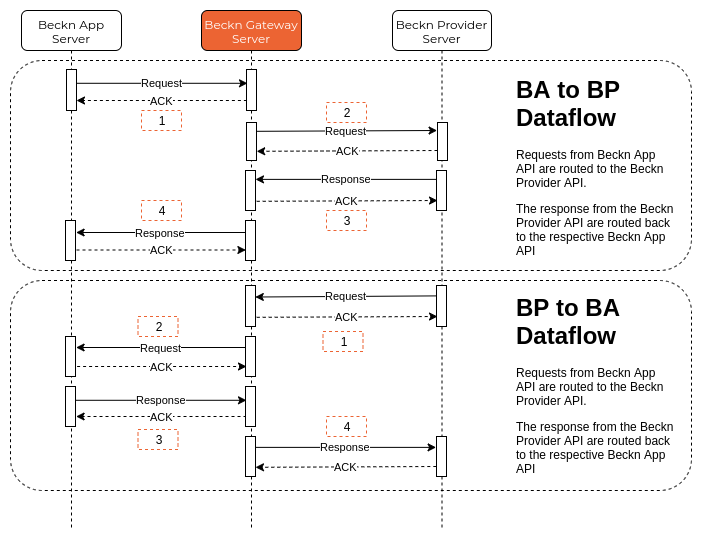

The diagram above was exported from draw.io. Its source (the exported page's mxGraphModel, read from the mxfile embedded in the PNG):
<mxGraphModel dx="1422" dy="757" grid="1" gridSize="10" guides="1" tooltips="1" connect="1" arrows="1" fold="1" page="1" pageScale="1" pageWidth="850" pageHeight="2100" math="0" shadow="0" extFonts="Montserrat^https://fonts.googleapis.com/css?family=Montserrat">
  <root>
    <mxCell id="0" />
    <mxCell id="1" parent="0" />
    <mxCell id="qeZ_1lCM1FppaYXpc6Wn-23" value="" style="rounded=1;whiteSpace=wrap;html=1;dashed=1;fillColor=none;" vertex="1" parent="1">
      <mxGeometry x="89" y="350" width="681" height="210" as="geometry" />
    </mxCell>
    <mxCell id="qeZ_1lCM1FppaYXpc6Wn-22" value="" style="rounded=1;whiteSpace=wrap;html=1;dashed=1;fillColor=none;" vertex="1" parent="1">
      <mxGeometry x="89" y="130" width="681" height="210" as="geometry" />
    </mxCell>
    <mxCell id="qeZ_1lCM1FppaYXpc6Wn-20" value="ACK" style="endArrow=classic;html=1;entryX=0.1;entryY=0.293;entryDx=0;entryDy=0;entryPerimeter=0;exitX=1.06;exitY=0.293;exitDx=0;exitDy=0;exitPerimeter=0;dashed=1;" edge="1" parent="1">
      <mxGeometry width="50" height="50" relative="1" as="geometry">
        <mxPoint x="325.0000000000001" y="486" as="sourcePoint" />
        <mxPoint x="154.6" y="486" as="targetPoint" />
      </mxGeometry>
    </mxCell>
    <mxCell id="JqFQ4U633dLJ_xm4l9GQ-1" value="&lt;font face=&quot;Montserrat&quot;&gt;Beckn App Server&lt;/font&gt;" style="shape=umlLifeline;perimeter=lifelinePerimeter;whiteSpace=wrap;html=1;container=1;collapsible=0;recursiveResize=0;outlineConnect=0;rounded=1;shadow=0;comic=0;labelBackgroundColor=none;strokeColor=#000000;strokeWidth=1;fillColor=#FFFFFF;fontFamily=Verdana;fontSize=12;fontColor=#000000;align=center;" parent="1" vertex="1">
      <mxGeometry x="100" y="80" width="100" height="520" as="geometry" />
    </mxCell>
    <mxCell id="JqFQ4U633dLJ_xm4l9GQ-2" value="&lt;font color=&quot;#ffffff&quot; face=&quot;Montserrat&quot;&gt;Beckn Gateway Server&lt;/font&gt;" style="shape=umlLifeline;perimeter=lifelinePerimeter;whiteSpace=wrap;html=1;container=1;collapsible=0;recursiveResize=0;outlineConnect=0;rounded=1;shadow=0;comic=0;labelBackgroundColor=none;strokeColor=#000000;strokeWidth=1;fillColor=#ec6433ff;fontFamily=Verdana;fontSize=12;fontColor=#000000;align=center;" parent="1" vertex="1">
      <mxGeometry x="280" y="80" width="100" height="520" as="geometry" />
    </mxCell>
    <mxCell id="JqFQ4U633dLJ_xm4l9GQ-3" value="&lt;font face=&quot;Montserrat&quot;&gt;Beckn Provider Server&lt;/font&gt;" style="shape=umlLifeline;perimeter=lifelinePerimeter;whiteSpace=wrap;html=1;container=1;collapsible=0;recursiveResize=0;outlineConnect=0;rounded=1;shadow=0;comic=0;labelBackgroundColor=none;strokeColor=#000000;strokeWidth=1;fillColor=#FFFFFF;fontFamily=Verdana;fontSize=12;fontColor=#000000;align=center;" parent="1" vertex="1">
      <mxGeometry x="471" y="80" width="99" height="520" as="geometry" />
    </mxCell>
    <mxCell id="JqFQ4U633dLJ_xm4l9GQ-25" value="" style="html=1;points=[];perimeter=orthogonalPerimeter;rounded=0;shadow=0;comic=0;labelBackgroundColor=none;strokeColor=#000000;strokeWidth=1;fillColor=#FFFFFF;fontFamily=Verdana;fontSize=12;fontColor=#000000;align=center;" parent="1" vertex="1">
      <mxGeometry x="145" y="139" width="10" height="41" as="geometry" />
    </mxCell>
    <mxCell id="JqFQ4U633dLJ_xm4l9GQ-27" value="" style="html=1;points=[];perimeter=orthogonalPerimeter;rounded=0;shadow=0;comic=0;labelBackgroundColor=none;strokeColor=#000000;strokeWidth=1;fillColor=#FFFFFF;fontFamily=Verdana;fontSize=12;fontColor=#000000;align=center;" parent="1" vertex="1">
      <mxGeometry x="325" y="139" width="10" height="41" as="geometry" />
    </mxCell>
    <mxCell id="JqFQ4U633dLJ_xm4l9GQ-69" value="Request" style="endArrow=classic;html=1;entryX=0.1;entryY=0.293;entryDx=0;entryDy=0;entryPerimeter=0;exitX=1.06;exitY=0.293;exitDx=0;exitDy=0;exitPerimeter=0;" parent="1" edge="1">
      <mxGeometry width="50" height="50" relative="1" as="geometry">
        <mxPoint x="155.5999999999999" y="152.78999999999996" as="sourcePoint" />
        <mxPoint x="326" y="152.78999999999996" as="targetPoint" />
      </mxGeometry>
    </mxCell>
    <mxCell id="JqFQ4U633dLJ_xm4l9GQ-71" value="" style="html=1;points=[];perimeter=orthogonalPerimeter;rounded=0;shadow=0;comic=0;labelBackgroundColor=none;strokeColor=#000000;strokeWidth=1;fillColor=#FFFFFF;fontFamily=Verdana;fontSize=12;fontColor=#000000;align=center;" parent="1" vertex="1">
      <mxGeometry x="325" y="192" width="10" height="38" as="geometry" />
    </mxCell>
    <mxCell id="JqFQ4U633dLJ_xm4l9GQ-72" value="Request" style="endArrow=classic;html=1;exitX=0.98;exitY=0.427;exitDx=0;exitDy=0;exitPerimeter=0;entryX=-0.04;entryY=0.4;entryDx=0;entryDy=0;entryPerimeter=0;" parent="1" edge="1">
      <mxGeometry width="50" height="50" relative="1" as="geometry">
        <mxPoint x="334.79999999999995" y="200.80999999999995" as="sourcePoint" />
        <mxPoint x="515.5999999999999" y="200" as="targetPoint" />
      </mxGeometry>
    </mxCell>
    <mxCell id="JqFQ4U633dLJ_xm4l9GQ-70" value="" style="html=1;points=[];perimeter=orthogonalPerimeter;rounded=0;shadow=0;comic=0;labelBackgroundColor=none;strokeColor=#000000;strokeWidth=1;fillColor=#FFFFFF;fontFamily=Verdana;fontSize=12;fontColor=#000000;align=center;" parent="1" vertex="1">
      <mxGeometry x="516" y="192" width="10" height="38" as="geometry" />
    </mxCell>
    <mxCell id="qeZ_1lCM1FppaYXpc6Wn-13" value="ACK" style="endArrow=classic;html=1;entryX=0.1;entryY=0.293;entryDx=0;entryDy=0;entryPerimeter=0;exitX=1.06;exitY=0.293;exitDx=0;exitDy=0;exitPerimeter=0;dashed=1;" edge="1" parent="1">
      <mxGeometry width="50" height="50" relative="1" as="geometry">
        <mxPoint x="325.4" y="169.99999999999997" as="sourcePoint" />
        <mxPoint x="154.99999999999991" y="169.99999999999997" as="targetPoint" />
      </mxGeometry>
    </mxCell>
    <mxCell id="qeZ_1lCM1FppaYXpc6Wn-15" value="ACK" style="endArrow=classic;html=1;exitX=0.98;exitY=0.427;exitDx=0;exitDy=0;exitPerimeter=0;entryX=-0.04;entryY=0.4;entryDx=0;entryDy=0;entryPerimeter=0;dashed=1;" edge="1" parent="1">
      <mxGeometry width="50" height="50" relative="1" as="geometry">
        <mxPoint x="515.9999999999999" y="220" as="sourcePoint" />
        <mxPoint x="335.19999999999993" y="220.80999999999995" as="targetPoint" />
      </mxGeometry>
    </mxCell>
    <mxCell id="qeZ_1lCM1FppaYXpc6Wn-16" value="ACK" style="endArrow=classic;html=1;exitX=0.98;exitY=0.427;exitDx=0;exitDy=0;exitPerimeter=0;entryX=-0.04;entryY=0.4;entryDx=0;entryDy=0;entryPerimeter=0;dashed=1;" edge="1" parent="1">
      <mxGeometry width="50" height="50" relative="1" as="geometry">
        <mxPoint x="335.19999999999993" y="270.80999999999995" as="sourcePoint" />
        <mxPoint x="515.9999999999999" y="270" as="targetPoint" />
      </mxGeometry>
    </mxCell>
    <mxCell id="qeZ_1lCM1FppaYXpc6Wn-17" value="ACK" style="endArrow=classic;html=1;entryX=1.06;entryY=0.5;entryDx=0;entryDy=0;entryPerimeter=0;dashed=1;" edge="1" parent="1">
      <mxGeometry width="50" height="50" relative="1" as="geometry">
        <mxPoint x="154.99999999999991" y="319.5" as="sourcePoint" />
        <mxPoint x="324.4" y="319.5" as="targetPoint" />
      </mxGeometry>
    </mxCell>
    <mxCell id="qeZ_1lCM1FppaYXpc6Wn-18" value="ACK" style="endArrow=classic;html=1;exitX=0.98;exitY=0.427;exitDx=0;exitDy=0;exitPerimeter=0;entryX=-0.04;entryY=0.4;entryDx=0;entryDy=0;entryPerimeter=0;dashed=1;" edge="1" parent="1">
      <mxGeometry width="50" height="50" relative="1" as="geometry">
        <mxPoint x="335.1999999999998" y="386.80999999999995" as="sourcePoint" />
        <mxPoint x="516" y="386" as="targetPoint" />
      </mxGeometry>
    </mxCell>
    <mxCell id="qeZ_1lCM1FppaYXpc6Wn-19" value="ACK" style="endArrow=classic;html=1;entryX=1.06;entryY=0.5;entryDx=0;entryDy=0;entryPerimeter=0;dashed=1;" edge="1" parent="1">
      <mxGeometry width="50" height="50" relative="1" as="geometry">
        <mxPoint x="155.6" y="436" as="sourcePoint" />
        <mxPoint x="325.0000000000001" y="436" as="targetPoint" />
      </mxGeometry>
    </mxCell>
    <mxCell id="qeZ_1lCM1FppaYXpc6Wn-5" value="" style="html=1;points=[];perimeter=orthogonalPerimeter;rounded=0;shadow=0;comic=0;labelBackgroundColor=none;strokeColor=#000000;strokeWidth=1;fillColor=#FFFFFF;fontFamily=Verdana;fontSize=12;fontColor=#000000;align=center;" vertex="1" parent="1">
      <mxGeometry x="324" y="355" width="10" height="41" as="geometry" />
    </mxCell>
    <mxCell id="qeZ_1lCM1FppaYXpc6Wn-6" value="Request" style="endArrow=classic;html=1;exitX=-0.04;exitY=0.4;exitDx=0;exitDy=0;exitPerimeter=0;entryX=0.98;entryY=0.427;entryDx=0;entryDy=0;entryPerimeter=0;" edge="1" parent="1">
      <mxGeometry width="50" height="50" relative="1" as="geometry">
        <mxPoint x="514.5999999999999" y="365.4000000000001" as="sourcePoint" />
        <mxPoint x="333.79999999999995" y="366.50700000000006" as="targetPoint" />
      </mxGeometry>
    </mxCell>
    <mxCell id="qeZ_1lCM1FppaYXpc6Wn-7" value="" style="html=1;points=[];perimeter=orthogonalPerimeter;rounded=0;shadow=0;comic=0;labelBackgroundColor=none;strokeColor=#000000;strokeWidth=1;fillColor=#FFFFFF;fontFamily=Verdana;fontSize=12;fontColor=#000000;align=center;" vertex="1" parent="1">
      <mxGeometry x="515" y="355" width="10" height="41" as="geometry" />
    </mxCell>
    <mxCell id="qeZ_1lCM1FppaYXpc6Wn-8" value="" style="html=1;points=[];perimeter=orthogonalPerimeter;rounded=0;shadow=0;comic=0;labelBackgroundColor=none;strokeColor=#000000;strokeWidth=1;fillColor=#FFFFFF;fontFamily=Verdana;fontSize=12;fontColor=#000000;align=center;" vertex="1" parent="1">
      <mxGeometry x="324" y="506" width="10" height="40" as="geometry" />
    </mxCell>
    <mxCell id="qeZ_1lCM1FppaYXpc6Wn-9" value="Response" style="endArrow=classic;html=1;entryX=-0.04;entryY=0.447;entryDx=0;entryDy=0;entryPerimeter=0;" edge="1" parent="1">
      <mxGeometry width="50" height="50" relative="1" as="geometry">
        <mxPoint x="334" y="516.8800000000001" as="sourcePoint" />
        <mxPoint x="514.5999999999999" y="516.8800000000001" as="targetPoint" />
      </mxGeometry>
    </mxCell>
    <mxCell id="qeZ_1lCM1FppaYXpc6Wn-10" value="" style="html=1;points=[];perimeter=orthogonalPerimeter;rounded=0;shadow=0;comic=0;labelBackgroundColor=none;strokeColor=#000000;strokeWidth=1;fillColor=#FFFFFF;fontFamily=Verdana;fontSize=12;fontColor=#000000;align=center;" vertex="1" parent="1">
      <mxGeometry x="515" y="506" width="10" height="40" as="geometry" />
    </mxCell>
    <mxCell id="JqFQ4U633dLJ_xm4l9GQ-73" value="" style="html=1;points=[];perimeter=orthogonalPerimeter;rounded=0;shadow=0;comic=0;labelBackgroundColor=none;strokeColor=#000000;strokeWidth=1;fillColor=#FFFFFF;fontFamily=Verdana;fontSize=12;fontColor=#000000;align=center;" parent="1" vertex="1">
      <mxGeometry x="324" y="240" width="10" height="40" as="geometry" />
    </mxCell>
    <mxCell id="JqFQ4U633dLJ_xm4l9GQ-74" value="Response" style="endArrow=classic;html=1;exitX=-0.04;exitY=0.447;exitDx=0;exitDy=0;exitPerimeter=0;" parent="1" edge="1">
      <mxGeometry width="50" height="50" relative="1" as="geometry">
        <mxPoint x="514.5999999999999" y="248.88" as="sourcePoint" />
        <mxPoint x="334" y="248.88" as="targetPoint" />
      </mxGeometry>
    </mxCell>
    <mxCell id="JqFQ4U633dLJ_xm4l9GQ-75" value="" style="html=1;points=[];perimeter=orthogonalPerimeter;rounded=0;shadow=0;comic=0;labelBackgroundColor=none;strokeColor=#000000;strokeWidth=1;fillColor=#FFFFFF;fontFamily=Verdana;fontSize=12;fontColor=#000000;align=center;" parent="1" vertex="1">
      <mxGeometry x="515" y="240" width="10" height="40" as="geometry" />
    </mxCell>
    <mxCell id="qeZ_1lCM1FppaYXpc6Wn-21" value="ACK" style="endArrow=classic;html=1;exitX=0.98;exitY=0.427;exitDx=0;exitDy=0;exitPerimeter=0;entryX=-0.04;entryY=0.4;entryDx=0;entryDy=0;entryPerimeter=0;dashed=1;" edge="1" parent="1">
      <mxGeometry width="50" height="50" relative="1" as="geometry">
        <mxPoint x="514.8" y="536" as="sourcePoint" />
        <mxPoint x="333.99999999999983" y="536.81" as="targetPoint" />
      </mxGeometry>
    </mxCell>
    <mxCell id="qeZ_1lCM1FppaYXpc6Wn-25" value="&lt;h1&gt;BP to BA Dataflow&lt;/h1&gt;&lt;p&gt;Requests from Beckn App API are routed to the Beckn Provider API.&lt;/p&gt;&lt;p&gt;The response from the Beckn Provider API are routed back to the respective Beckn App API&lt;/p&gt;" style="text;html=1;strokeColor=none;fillColor=none;spacing=5;spacingTop=-20;whiteSpace=wrap;overflow=hidden;rounded=0;dashed=1;" vertex="1" parent="1">
      <mxGeometry x="590" y="358" width="170" height="194" as="geometry" />
    </mxCell>
    <mxCell id="JqFQ4U633dLJ_xm4l9GQ-77" value="" style="html=1;points=[];perimeter=orthogonalPerimeter;rounded=0;shadow=0;comic=0;labelBackgroundColor=none;strokeColor=#000000;strokeWidth=1;fillColor=#FFFFFF;fontFamily=Verdana;fontSize=12;fontColor=#000000;align=center;" parent="1" vertex="1">
      <mxGeometry x="324" y="290" width="10" height="40" as="geometry" />
    </mxCell>
    <mxCell id="JqFQ4U633dLJ_xm4l9GQ-76" value="" style="html=1;points=[];perimeter=orthogonalPerimeter;rounded=0;shadow=0;comic=0;labelBackgroundColor=none;strokeColor=#000000;strokeWidth=1;fillColor=#FFFFFF;fontFamily=Verdana;fontSize=12;fontColor=#000000;align=center;" parent="1" vertex="1">
      <mxGeometry x="144" y="290" width="10" height="40" as="geometry" />
    </mxCell>
    <mxCell id="JqFQ4U633dLJ_xm4l9GQ-78" value="Response" style="endArrow=classic;html=1;entryX=1.06;entryY=0.5;entryDx=0;entryDy=0;entryPerimeter=0;" parent="1" edge="1">
      <mxGeometry width="50" height="50" relative="1" as="geometry">
        <mxPoint x="324" y="302" as="sourcePoint" />
        <mxPoint x="154.5999999999999" y="302" as="targetPoint" />
      </mxGeometry>
    </mxCell>
    <mxCell id="qeZ_1lCM1FppaYXpc6Wn-11" value="" style="html=1;points=[];perimeter=orthogonalPerimeter;rounded=0;shadow=0;comic=0;labelBackgroundColor=none;strokeColor=#000000;strokeWidth=1;fillColor=#FFFFFF;fontFamily=Verdana;fontSize=12;fontColor=#000000;align=center;" vertex="1" parent="1">
      <mxGeometry x="324" y="406" width="10" height="40" as="geometry" />
    </mxCell>
    <mxCell id="qeZ_1lCM1FppaYXpc6Wn-12" value="" style="html=1;points=[];perimeter=orthogonalPerimeter;rounded=0;shadow=0;comic=0;labelBackgroundColor=none;strokeColor=#000000;strokeWidth=1;fillColor=#FFFFFF;fontFamily=Verdana;fontSize=12;fontColor=#000000;align=center;" vertex="1" parent="1">
      <mxGeometry x="144" y="406" width="10" height="40" as="geometry" />
    </mxCell>
    <mxCell id="qeZ_1lCM1FppaYXpc6Wn-1" value="Request" style="endArrow=classic;html=1;entryX=1.06;entryY=0.5;entryDx=0;entryDy=0;entryPerimeter=0;" edge="1" parent="1">
      <mxGeometry width="50" height="50" relative="1" as="geometry">
        <mxPoint x="324" y="417" as="sourcePoint" />
        <mxPoint x="154.5999999999999" y="417" as="targetPoint" />
      </mxGeometry>
    </mxCell>
    <mxCell id="qeZ_1lCM1FppaYXpc6Wn-2" value="" style="html=1;points=[];perimeter=orthogonalPerimeter;rounded=0;shadow=0;comic=0;labelBackgroundColor=none;strokeColor=#000000;strokeWidth=1;fillColor=#FFFFFF;fontFamily=Verdana;fontSize=12;fontColor=#000000;align=center;" vertex="1" parent="1">
      <mxGeometry x="144" y="456" width="10" height="40" as="geometry" />
    </mxCell>
    <mxCell id="qeZ_1lCM1FppaYXpc6Wn-4" value="Response" style="endArrow=classic;html=1;entryX=0.1;entryY=0.293;entryDx=0;entryDy=0;entryPerimeter=0;exitX=1.06;exitY=0.293;exitDx=0;exitDy=0;exitPerimeter=0;" edge="1" parent="1">
      <mxGeometry width="50" height="50" relative="1" as="geometry">
        <mxPoint x="154.5999999999999" y="469.78999999999996" as="sourcePoint" />
        <mxPoint x="325" y="469.78999999999996" as="targetPoint" />
      </mxGeometry>
    </mxCell>
    <mxCell id="qeZ_1lCM1FppaYXpc6Wn-3" value="" style="html=1;points=[];perimeter=orthogonalPerimeter;rounded=0;shadow=0;comic=0;labelBackgroundColor=none;strokeColor=#000000;strokeWidth=1;fillColor=#FFFFFF;fontFamily=Verdana;fontSize=12;fontColor=#000000;align=center;" vertex="1" parent="1">
      <mxGeometry x="324" y="456" width="10" height="40" as="geometry" />
    </mxCell>
    <mxCell id="qeZ_1lCM1FppaYXpc6Wn-24" value="&lt;h1&gt;BA to BP Dataflow&lt;/h1&gt;&lt;p&gt;Requests from Beckn App API are routed to the Beckn Provider API.&lt;/p&gt;&lt;p&gt;The response from the Beckn Provider API are routed back to the respective Beckn App API&lt;/p&gt;" style="text;html=1;strokeColor=none;fillColor=none;spacing=5;spacingTop=-20;whiteSpace=wrap;overflow=hidden;rounded=0;dashed=1;" vertex="1" parent="1">
      <mxGeometry x="590" y="140" width="170" height="190" as="geometry" />
    </mxCell>
    <mxCell id="qeZ_1lCM1FppaYXpc6Wn-26" value="1" style="text;html=1;strokeColor=#ec6433ff;fillColor=none;align=center;verticalAlign=middle;whiteSpace=wrap;rounded=0;dashed=1;" vertex="1" parent="1">
      <mxGeometry x="220" y="180" width="40" height="20" as="geometry" />
    </mxCell>
    <mxCell id="qeZ_1lCM1FppaYXpc6Wn-27" value="2" style="text;html=1;strokeColor=#ec6433ff;fillColor=none;align=center;verticalAlign=middle;whiteSpace=wrap;rounded=0;dashed=1;" vertex="1" parent="1">
      <mxGeometry x="405" y="172" width="40" height="20" as="geometry" />
    </mxCell>
    <mxCell id="qeZ_1lCM1FppaYXpc6Wn-28" value="3" style="text;html=1;strokeColor=#ec6433ff;fillColor=none;align=center;verticalAlign=middle;whiteSpace=wrap;rounded=0;dashed=1;" vertex="1" parent="1">
      <mxGeometry x="405" y="280" width="40" height="20" as="geometry" />
    </mxCell>
    <mxCell id="qeZ_1lCM1FppaYXpc6Wn-30" value="4" style="text;html=1;strokeColor=#ec6433ff;fillColor=none;align=center;verticalAlign=middle;whiteSpace=wrap;rounded=0;dashed=1;" vertex="1" parent="1">
      <mxGeometry x="220" y="270" width="40" height="20" as="geometry" />
    </mxCell>
    <mxCell id="qeZ_1lCM1FppaYXpc6Wn-35" value="2" style="text;html=1;strokeColor=#ec6433ff;fillColor=none;align=center;verticalAlign=middle;whiteSpace=wrap;rounded=0;dashed=1;" vertex="1" parent="1">
      <mxGeometry x="216.5" y="386" width="40" height="20" as="geometry" />
    </mxCell>
    <mxCell id="qeZ_1lCM1FppaYXpc6Wn-36" value="1" style="text;html=1;strokeColor=#ec6433ff;fillColor=none;align=center;verticalAlign=middle;whiteSpace=wrap;rounded=0;dashed=1;" vertex="1" parent="1">
      <mxGeometry x="401.5" y="401" width="40" height="20" as="geometry" />
    </mxCell>
    <mxCell id="qeZ_1lCM1FppaYXpc6Wn-37" value="4" style="text;html=1;strokeColor=#ec6433ff;fillColor=none;align=center;verticalAlign=middle;whiteSpace=wrap;rounded=0;dashed=1;" vertex="1" parent="1">
      <mxGeometry x="405" y="486" width="40" height="20" as="geometry" />
    </mxCell>
    <mxCell id="qeZ_1lCM1FppaYXpc6Wn-38" value="3" style="text;html=1;strokeColor=#ec6433ff;fillColor=none;align=center;verticalAlign=middle;whiteSpace=wrap;rounded=0;dashed=1;" vertex="1" parent="1">
      <mxGeometry x="216.5" y="499" width="40" height="20" as="geometry" />
    </mxCell>
  </root>
</mxGraphModel>